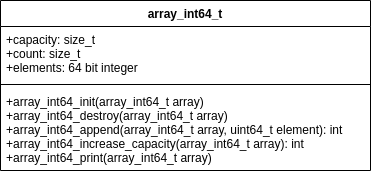

The diagram above was exported from draw.io. Its source (the exported page's mxGraphModel, read from the mxfile embedded in the PNG):
<mxGraphModel dx="862" dy="424" grid="1" gridSize="10" guides="1" tooltips="1" connect="1" arrows="1" fold="1" page="1" pageScale="1" pageWidth="850" pageHeight="1100" math="0" shadow="0">
  <root>
    <mxCell id="fWfwVkTcR2RrQG1KttmY-0" />
    <mxCell id="fWfwVkTcR2RrQG1KttmY-1" parent="fWfwVkTcR2RrQG1KttmY-0" />
    <mxCell id="fWfwVkTcR2RrQG1KttmY-8" value="array_int64_t" style="swimlane;fontStyle=1;align=center;verticalAlign=top;childLayout=stackLayout;horizontal=1;startSize=26;horizontalStack=0;resizeParent=1;resizeParentMax=0;resizeLast=0;collapsible=1;marginBottom=0;" parent="fWfwVkTcR2RrQG1KttmY-1" vertex="1">
      <mxGeometry x="130" y="100" width="370" height="170" as="geometry" />
    </mxCell>
    <mxCell id="fWfwVkTcR2RrQG1KttmY-9" value="+capacity: size_t&#10;+count: size_t&#10;+elements: 64 bit integer" style="text;strokeColor=none;fillColor=none;align=left;verticalAlign=top;spacingLeft=4;spacingRight=4;overflow=hidden;rotatable=0;points=[[0,0.5],[1,0.5]];portConstraint=eastwest;" parent="fWfwVkTcR2RrQG1KttmY-8" vertex="1">
      <mxGeometry y="26" width="370" height="54" as="geometry" />
    </mxCell>
    <mxCell id="fWfwVkTcR2RrQG1KttmY-10" value="" style="line;strokeWidth=1;fillColor=none;align=left;verticalAlign=middle;spacingTop=-1;spacingLeft=3;spacingRight=3;rotatable=0;labelPosition=right;points=[];portConstraint=eastwest;" parent="fWfwVkTcR2RrQG1KttmY-8" vertex="1">
      <mxGeometry y="80" width="370" height="8" as="geometry" />
    </mxCell>
    <mxCell id="fWfwVkTcR2RrQG1KttmY-11" value="+array_int64_init(array_int64_t array)&#10;+array_int64_destroy(array_int64_t array)&#10;+array_int64_append(array_int64_t array, uint64_t element): int&#10;+array_int64_increase_capacity(array_int64_t array): int&#10;+array_int64_print(array_int64_t array)" style="text;strokeColor=none;fillColor=none;align=left;verticalAlign=top;spacingLeft=4;spacingRight=4;overflow=hidden;rotatable=0;points=[[0,0.5],[1,0.5]];portConstraint=eastwest;" parent="fWfwVkTcR2RrQG1KttmY-8" vertex="1">
      <mxGeometry y="88" width="370" height="82" as="geometry" />
    </mxCell>
  </root>
</mxGraphModel>